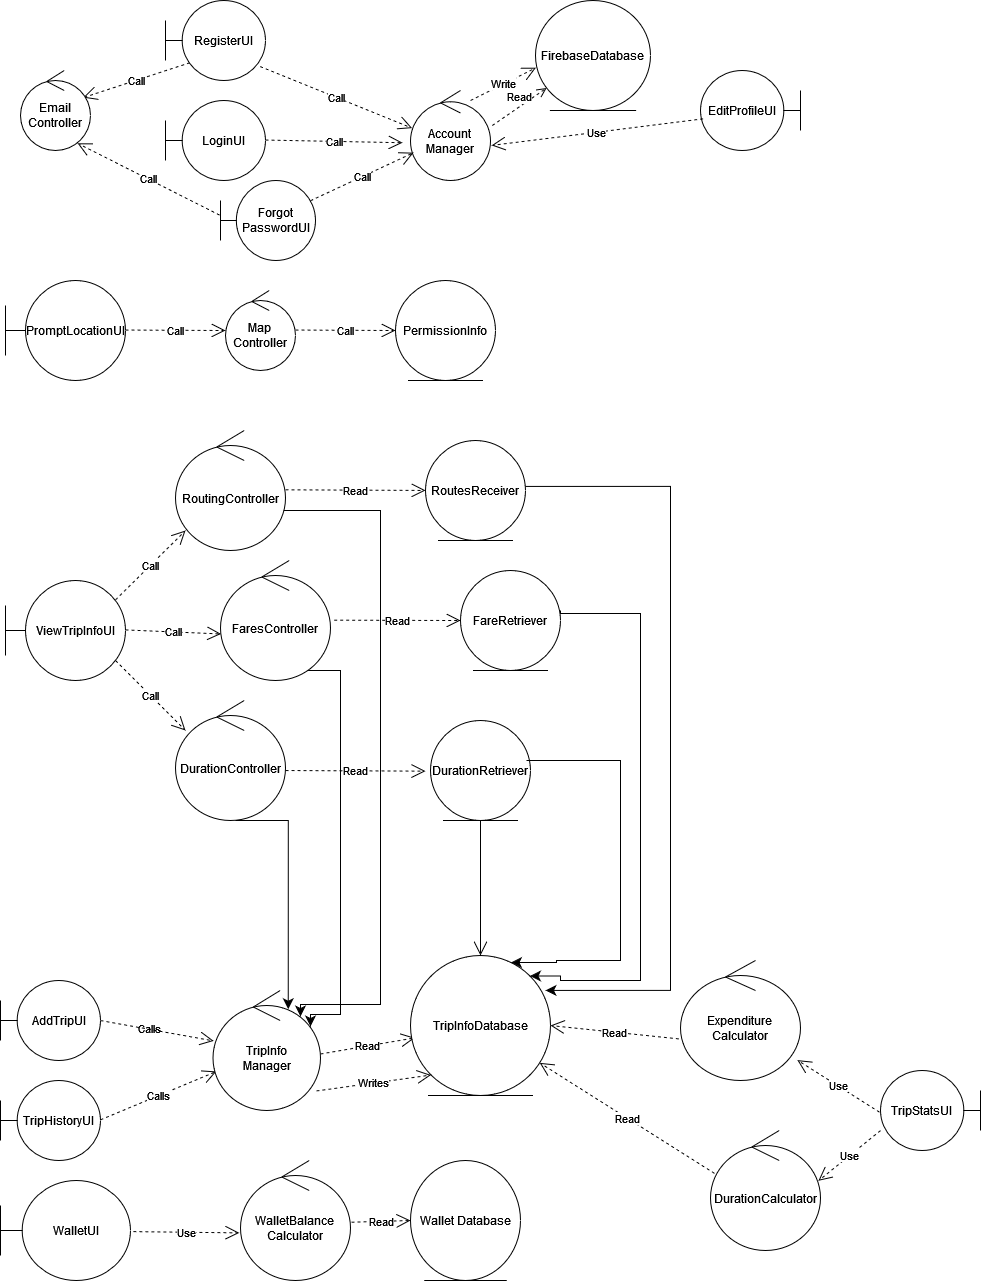

The diagram above was exported from draw.io. Its source (the exported page's mxGraphModel, read from the mxfile embedded in the PNG):
<mxGraphModel dx="1900" dy="573" grid="1" gridSize="10" guides="1" tooltips="1" connect="1" arrows="1" fold="1" page="1" pageScale="1" pageWidth="850" pageHeight="1100" math="0" shadow="0" extFonts="Permanent Marker^https://fonts.googleapis.com/css?family=Permanent+Marker">
  <root>
    <mxCell id="0" />
    <mxCell id="1" parent="0" />
    <mxCell id="_r_teVaMRMWtciXpMThB-23" value="" style="edgeStyle=segmentEdgeStyle;endArrow=classic;html=1;curved=0;rounded=0;endSize=8;startSize=8;entryX=0.925;entryY=0.236;entryDx=0;entryDy=0;entryPerimeter=0;" parent="1" edge="1">
      <mxGeometry width="50" height="50" relative="1" as="geometry">
        <mxPoint x="-548" y="520" as="sourcePoint" />
        <mxPoint x="-530" y="1026" as="targetPoint" />
        <Array as="points">
          <mxPoint x="-450" y="520" />
          <mxPoint x="-450" y="1014" />
          <mxPoint x="-530" y="1014" />
        </Array>
      </mxGeometry>
    </mxCell>
    <mxCell id="_r_teVaMRMWtciXpMThB-22" value="" style="edgeStyle=segmentEdgeStyle;endArrow=classic;html=1;curved=0;rounded=0;endSize=8;startSize=8;entryX=0.925;entryY=0.236;entryDx=0;entryDy=0;entryPerimeter=0;" parent="1" source="ajARkj7LRh9pJ1RCabTC-29" edge="1">
      <mxGeometry width="50" height="50" relative="1" as="geometry">
        <mxPoint x="-527" y="697" as="sourcePoint" />
        <mxPoint x="-520" y="1036" as="targetPoint" />
        <Array as="points">
          <mxPoint x="-490" y="680" />
          <mxPoint x="-490" y="1024" />
          <mxPoint x="-520" y="1024" />
        </Array>
      </mxGeometry>
    </mxCell>
    <mxCell id="ajARkj7LRh9pJ1RCabTC-3" value="RegisterUI" style="shape=umlBoundary;whiteSpace=wrap;html=1;" parent="1" vertex="1">
      <mxGeometry x="-665" y="10" width="100" height="80" as="geometry" />
    </mxCell>
    <mxCell id="ajARkj7LRh9pJ1RCabTC-4" value="Call" style="endArrow=open;endSize=12;dashed=1;html=1;rounded=0;exitX=0.243;exitY=0.778;exitDx=0;exitDy=0;exitPerimeter=0;entryX=0.895;entryY=0.339;entryDx=0;entryDy=0;entryPerimeter=0;" parent="1" source="ajARkj7LRh9pJ1RCabTC-3" target="ajARkj7LRh9pJ1RCabTC-6" edge="1">
      <mxGeometry width="160" relative="1" as="geometry">
        <mxPoint x="-730" y="100" as="sourcePoint" />
        <mxPoint x="-630" y="100.5" as="targetPoint" />
      </mxGeometry>
    </mxCell>
    <mxCell id="ajARkj7LRh9pJ1RCabTC-6" value="Email Controller" style="ellipse;shape=umlControl;whiteSpace=wrap;html=1;" parent="1" vertex="1">
      <mxGeometry x="-810" y="80" width="70" height="80" as="geometry" />
    </mxCell>
    <mxCell id="ajARkj7LRh9pJ1RCabTC-8" value="FirebaseDatabase" style="ellipse;shape=umlEntity;whiteSpace=wrap;html=1;" parent="1" vertex="1">
      <mxGeometry x="-295" y="10" width="115" height="110" as="geometry" />
    </mxCell>
    <mxCell id="ajARkj7LRh9pJ1RCabTC-9" value="LoginUI" style="shape=umlBoundary;whiteSpace=wrap;html=1;" parent="1" vertex="1">
      <mxGeometry x="-665" y="110" width="100" height="80" as="geometry" />
    </mxCell>
    <mxCell id="ajARkj7LRh9pJ1RCabTC-10" value="Call" style="endArrow=open;endSize=12;dashed=1;html=1;rounded=0;entryX=-0.1;entryY=0.58;entryDx=0;entryDy=0;entryPerimeter=0;" parent="1" target="ajARkj7LRh9pJ1RCabTC-11" edge="1">
      <mxGeometry width="160" relative="1" as="geometry">
        <mxPoint x="-565" y="149.5" as="sourcePoint" />
        <mxPoint x="-465" y="150" as="targetPoint" />
      </mxGeometry>
    </mxCell>
    <mxCell id="ajARkj7LRh9pJ1RCabTC-11" value="Account&lt;br&gt;Manager" style="ellipse;shape=umlControl;whiteSpace=wrap;html=1;" parent="1" vertex="1">
      <mxGeometry x="-420" y="100" width="80" height="90" as="geometry" />
    </mxCell>
    <mxCell id="ajARkj7LRh9pJ1RCabTC-12" value="Write" style="endArrow=open;endSize=12;dashed=1;html=1;rounded=0;entryX=0.004;entryY=0.611;entryDx=0;entryDy=0;exitX=0.75;exitY=0.111;exitDx=0;exitDy=0;exitPerimeter=0;entryPerimeter=0;" parent="1" source="ajARkj7LRh9pJ1RCabTC-11" target="ajARkj7LRh9pJ1RCabTC-8" edge="1">
      <mxGeometry width="160" relative="1" as="geometry">
        <mxPoint x="-395" y="149.5" as="sourcePoint" />
        <mxPoint x="-295" y="150" as="targetPoint" />
      </mxGeometry>
    </mxCell>
    <mxCell id="ajARkj7LRh9pJ1RCabTC-14" value="AddTripUI" style="shape=umlBoundary;whiteSpace=wrap;html=1;" parent="1" vertex="1">
      <mxGeometry x="-830" y="990" width="100" height="80" as="geometry" />
    </mxCell>
    <mxCell id="ajARkj7LRh9pJ1RCabTC-17" value="Read" style="endArrow=open;endSize=12;dashed=1;html=1;rounded=0;exitX=1;exitY=0.529;exitDx=0;exitDy=0;exitPerimeter=0;entryX=0.031;entryY=0.588;entryDx=0;entryDy=0;entryPerimeter=0;" parent="1" source="ajARkj7LRh9pJ1RCabTC-16" target="ajARkj7LRh9pJ1RCabTC-18" edge="1">
      <mxGeometry width="160" relative="1" as="geometry">
        <mxPoint x="-515" y="1029.4099999999999" as="sourcePoint" />
        <mxPoint x="-460" y="1040" as="targetPoint" />
      </mxGeometry>
    </mxCell>
    <mxCell id="ajARkj7LRh9pJ1RCabTC-18" value="TripInfoDatabase" style="ellipse;shape=umlEntity;whiteSpace=wrap;html=1;" parent="1" vertex="1">
      <mxGeometry x="-420" y="965" width="140" height="140" as="geometry" />
    </mxCell>
    <mxCell id="ajARkj7LRh9pJ1RCabTC-19" value="&lt;font style=&quot;font-size: 12px;&quot;&gt;PromptLocationUI&lt;/font&gt;" style="shape=umlBoundary;whiteSpace=wrap;html=1;" parent="1" vertex="1">
      <mxGeometry x="-825" y="290" width="120" height="100" as="geometry" />
    </mxCell>
    <mxCell id="ajARkj7LRh9pJ1RCabTC-20" value="Call" style="endArrow=open;endSize=12;dashed=1;html=1;rounded=0;" parent="1" edge="1">
      <mxGeometry width="160" relative="1" as="geometry">
        <mxPoint x="-705" y="339.5" as="sourcePoint" />
        <mxPoint x="-605" y="340" as="targetPoint" />
      </mxGeometry>
    </mxCell>
    <mxCell id="ajARkj7LRh9pJ1RCabTC-21" value="Map&lt;br&gt;Controller" style="ellipse;shape=umlControl;whiteSpace=wrap;html=1;" parent="1" vertex="1">
      <mxGeometry x="-605" y="300" width="70" height="80" as="geometry" />
    </mxCell>
    <mxCell id="ajARkj7LRh9pJ1RCabTC-22" value="Call" style="endArrow=open;endSize=12;dashed=1;html=1;rounded=0;" parent="1" edge="1">
      <mxGeometry width="160" relative="1" as="geometry">
        <mxPoint x="-535" y="339.5" as="sourcePoint" />
        <mxPoint x="-435" y="340" as="targetPoint" />
      </mxGeometry>
    </mxCell>
    <mxCell id="ajARkj7LRh9pJ1RCabTC-23" value="PermissionInfo" style="ellipse;shape=umlEntity;whiteSpace=wrap;html=1;" parent="1" vertex="1">
      <mxGeometry x="-435" y="290" width="100" height="100" as="geometry" />
    </mxCell>
    <mxCell id="ajARkj7LRh9pJ1RCabTC-24" value="ViewTripInfoUI" style="shape=umlBoundary;whiteSpace=wrap;html=1;" parent="1" vertex="1">
      <mxGeometry x="-825" y="590" width="120" height="100" as="geometry" />
    </mxCell>
    <mxCell id="ajARkj7LRh9pJ1RCabTC-25" value="Call" style="endArrow=open;endSize=12;dashed=1;html=1;rounded=0;" parent="1" edge="1">
      <mxGeometry width="160" relative="1" as="geometry">
        <mxPoint x="-715" y="609.38" as="sourcePoint" />
        <mxPoint x="-645" y="540" as="targetPoint" />
      </mxGeometry>
    </mxCell>
    <mxCell id="ajARkj7LRh9pJ1RCabTC-26" value="Call" style="endArrow=open;endSize=12;dashed=1;html=1;rounded=0;entryX=0.005;entryY=0.612;entryDx=0;entryDy=0;entryPerimeter=0;" parent="1" target="ajARkj7LRh9pJ1RCabTC-29" edge="1">
      <mxGeometry width="160" relative="1" as="geometry">
        <mxPoint x="-705" y="639.38" as="sourcePoint" />
        <mxPoint x="-565" y="640" as="targetPoint" />
      </mxGeometry>
    </mxCell>
    <mxCell id="ajARkj7LRh9pJ1RCabTC-27" value="Call" style="endArrow=open;endSize=12;dashed=1;html=1;rounded=0;" parent="1" edge="1">
      <mxGeometry width="160" relative="1" as="geometry">
        <mxPoint x="-715" y="670" as="sourcePoint" />
        <mxPoint x="-645" y="740" as="targetPoint" />
      </mxGeometry>
    </mxCell>
    <mxCell id="ajARkj7LRh9pJ1RCabTC-28" value="RoutingController" style="ellipse;shape=umlControl;whiteSpace=wrap;html=1;" parent="1" vertex="1">
      <mxGeometry x="-655" y="440" width="110" height="120" as="geometry" />
    </mxCell>
    <mxCell id="ajARkj7LRh9pJ1RCabTC-29" value="FaresController" style="ellipse;shape=umlControl;whiteSpace=wrap;html=1;" parent="1" vertex="1">
      <mxGeometry x="-610" y="570" width="110" height="120" as="geometry" />
    </mxCell>
    <mxCell id="ajARkj7LRh9pJ1RCabTC-30" value="DurationController" style="ellipse;shape=umlControl;whiteSpace=wrap;html=1;" parent="1" vertex="1">
      <mxGeometry x="-655" y="710" width="110" height="120" as="geometry" />
    </mxCell>
    <mxCell id="ajARkj7LRh9pJ1RCabTC-31" value="Read" style="endArrow=open;endSize=12;dashed=1;html=1;rounded=0;" parent="1" edge="1">
      <mxGeometry width="160" relative="1" as="geometry">
        <mxPoint x="-545" y="499.28999999999996" as="sourcePoint" />
        <mxPoint x="-405" y="499.90999999999997" as="targetPoint" />
      </mxGeometry>
    </mxCell>
    <mxCell id="ajARkj7LRh9pJ1RCabTC-32" value="Read" style="endArrow=open;endSize=12;dashed=1;html=1;rounded=0;entryX=0;entryY=0.5;entryDx=0;entryDy=0;exitX=1.033;exitY=0.497;exitDx=0;exitDy=0;exitPerimeter=0;" parent="1" source="ajARkj7LRh9pJ1RCabTC-29" target="ajARkj7LRh9pJ1RCabTC-35" edge="1">
      <mxGeometry width="160" relative="1" as="geometry">
        <mxPoint x="-455" y="629.29" as="sourcePoint" />
        <mxPoint x="-315" y="629.91" as="targetPoint" />
      </mxGeometry>
    </mxCell>
    <mxCell id="ajARkj7LRh9pJ1RCabTC-34" value="RoutesReceiver" style="ellipse;shape=umlEntity;whiteSpace=wrap;html=1;" parent="1" vertex="1">
      <mxGeometry x="-405" y="450" width="100" height="100" as="geometry" />
    </mxCell>
    <mxCell id="ajARkj7LRh9pJ1RCabTC-35" value="FareRetriever" style="ellipse;shape=umlEntity;whiteSpace=wrap;html=1;" parent="1" vertex="1">
      <mxGeometry x="-370" y="580" width="100" height="100" as="geometry" />
    </mxCell>
    <mxCell id="ajARkj7LRh9pJ1RCabTC-36" value="DurationRetriever" style="ellipse;shape=umlEntity;whiteSpace=wrap;html=1;" parent="1" vertex="1">
      <mxGeometry x="-400" y="730" width="100" height="100" as="geometry" />
    </mxCell>
    <mxCell id="aNID0KCTl9n-IYpYLlLl-1" value="TripHistoryUI" style="shape=umlBoundary;whiteSpace=wrap;html=1;" parent="1" vertex="1">
      <mxGeometry x="-830" y="1090" width="100" height="80" as="geometry" />
    </mxCell>
    <mxCell id="aNID0KCTl9n-IYpYLlLl-2" value="Calls" style="endArrow=open;endSize=12;dashed=1;html=1;rounded=0;" parent="1" target="ajARkj7LRh9pJ1RCabTC-16" edge="1">
      <mxGeometry width="160" relative="1" as="geometry">
        <mxPoint x="-730" y="1129.29" as="sourcePoint" />
        <mxPoint x="-570" y="1129.29" as="targetPoint" />
      </mxGeometry>
    </mxCell>
    <mxCell id="aNID0KCTl9n-IYpYLlLl-22" value="Calls" style="edgeLabel;html=1;align=center;verticalAlign=middle;resizable=0;points=[];" parent="aNID0KCTl9n-IYpYLlLl-2" connectable="0" vertex="1">
      <mxGeometry x="-0.1623" y="-20" relative="1" as="geometry">
        <mxPoint x="-8" y="-90" as="offset" />
      </mxGeometry>
    </mxCell>
    <mxCell id="aNID0KCTl9n-IYpYLlLl-3" value="TripStatsUI" style="shape=umlBoundary;whiteSpace=wrap;html=1;direction=west;" parent="1" vertex="1">
      <mxGeometry x="50" y="1080" width="100" height="80" as="geometry" />
    </mxCell>
    <mxCell id="aNID0KCTl9n-IYpYLlLl-4" value="Use" style="endArrow=open;endSize=12;dashed=1;html=1;rounded=0;entryX=0.981;entryY=0.419;entryDx=0;entryDy=0;entryPerimeter=0;exitX=1;exitY=0.25;exitDx=0;exitDy=0;exitPerimeter=0;" parent="1" source="aNID0KCTl9n-IYpYLlLl-3" target="aNID0KCTl9n-IYpYLlLl-6" edge="1">
      <mxGeometry width="160" relative="1" as="geometry">
        <mxPoint x="-100" y="1050" as="sourcePoint" />
        <mxPoint x="-540" y="1160" as="targetPoint" />
      </mxGeometry>
    </mxCell>
    <mxCell id="aNID0KCTl9n-IYpYLlLl-5" value="Use" style="endArrow=open;endSize=12;dashed=1;html=1;rounded=0;entryX=0.974;entryY=0.83;entryDx=0;entryDy=0;entryPerimeter=0;exitX=1.01;exitY=0.479;exitDx=0;exitDy=0;exitPerimeter=0;" parent="1" source="aNID0KCTl9n-IYpYLlLl-3" target="aNID0KCTl9n-IYpYLlLl-8" edge="1">
      <mxGeometry width="160" relative="1" as="geometry">
        <mxPoint x="-730" y="1243" as="sourcePoint" />
        <mxPoint x="-550" y="1310" as="targetPoint" />
      </mxGeometry>
    </mxCell>
    <mxCell id="aNID0KCTl9n-IYpYLlLl-6" value="DurationCalculator" style="ellipse;shape=umlControl;whiteSpace=wrap;html=1;" parent="1" vertex="1">
      <mxGeometry x="-120" y="1140" width="110" height="120" as="geometry" />
    </mxCell>
    <mxCell id="aNID0KCTl9n-IYpYLlLl-8" value="Expenditure&lt;br&gt;Calculator" style="ellipse;shape=umlControl;whiteSpace=wrap;html=1;" parent="1" vertex="1">
      <mxGeometry x="-150" y="970" width="120" height="120" as="geometry" />
    </mxCell>
    <mxCell id="aNID0KCTl9n-IYpYLlLl-9" value="Read" style="endArrow=open;endSize=12;dashed=1;html=1;rounded=0;exitX=0.036;exitY=0.357;exitDx=0;exitDy=0;exitPerimeter=0;" parent="1" source="aNID0KCTl9n-IYpYLlLl-6" target="ajARkj7LRh9pJ1RCabTC-18" edge="1">
      <mxGeometry width="160" relative="1" as="geometry">
        <mxPoint x="-415" y="1153.29" as="sourcePoint" />
        <mxPoint x="-350" y="1040" as="targetPoint" />
      </mxGeometry>
    </mxCell>
    <mxCell id="aNID0KCTl9n-IYpYLlLl-10" value="Read" style="endArrow=open;endSize=12;dashed=1;html=1;rounded=0;entryX=1;entryY=0.5;entryDx=0;entryDy=0;exitX=-0.014;exitY=0.653;exitDx=0;exitDy=0;exitPerimeter=0;" parent="1" source="aNID0KCTl9n-IYpYLlLl-8" target="ajARkj7LRh9pJ1RCabTC-18" edge="1">
      <mxGeometry width="160" relative="1" as="geometry">
        <mxPoint x="-430" y="1323.29" as="sourcePoint" />
        <mxPoint x="-240" y="1240" as="targetPoint" />
      </mxGeometry>
    </mxCell>
    <mxCell id="aNID0KCTl9n-IYpYLlLl-14" value="" style="endArrow=open;endSize=12;dashed=1;html=1;rounded=0;" parent="1" target="ajARkj7LRh9pJ1RCabTC-16" edge="1">
      <mxGeometry width="160" relative="1" as="geometry">
        <mxPoint x="-730" y="1030" as="sourcePoint" />
        <mxPoint x="-590" y="1030" as="targetPoint" />
      </mxGeometry>
    </mxCell>
    <mxCell id="ajARkj7LRh9pJ1RCabTC-16" value="TripInfo&lt;br&gt;Manager" style="ellipse;shape=umlControl;whiteSpace=wrap;html=1;" parent="1" vertex="1">
      <mxGeometry x="-617.5" y="1000" width="107.5" height="120" as="geometry" />
    </mxCell>
    <mxCell id="aNID0KCTl9n-IYpYLlLl-16" value="WalletUI" style="shape=umlBoundary;whiteSpace=wrap;html=1;" parent="1" vertex="1">
      <mxGeometry x="-830" y="1190" width="130" height="100" as="geometry" />
    </mxCell>
    <mxCell id="aNID0KCTl9n-IYpYLlLl-17" value="Use" style="endArrow=open;endSize=12;dashed=1;html=1;rounded=0;entryX=-0.011;entryY=0.603;entryDx=0;entryDy=0;entryPerimeter=0;exitX=1.022;exitY=0.511;exitDx=0;exitDy=0;exitPerimeter=0;" parent="1" source="aNID0KCTl9n-IYpYLlLl-16" target="aNID0KCTl9n-IYpYLlLl-18" edge="1">
      <mxGeometry width="160" relative="1" as="geometry">
        <mxPoint x="-680" y="1242" as="sourcePoint" />
        <mxPoint x="-550" y="1250" as="targetPoint" />
        <Array as="points" />
      </mxGeometry>
    </mxCell>
    <mxCell id="aNID0KCTl9n-IYpYLlLl-18" value="WalletBalance&lt;br&gt;Calculator" style="ellipse;shape=umlControl;whiteSpace=wrap;html=1;" parent="1" vertex="1">
      <mxGeometry x="-590" y="1170" width="110" height="120" as="geometry" />
    </mxCell>
    <mxCell id="aNID0KCTl9n-IYpYLlLl-19" value="Read" style="endArrow=open;endSize=12;dashed=1;html=1;rounded=0;exitX=1.009;exitY=0.514;exitDx=0;exitDy=0;exitPerimeter=0;" parent="1" source="aNID0KCTl9n-IYpYLlLl-18" edge="1">
      <mxGeometry width="160" relative="1" as="geometry">
        <mxPoint x="-434.99999999999994" y="1254.96" as="sourcePoint" />
        <mxPoint x="-420" y="1230" as="targetPoint" />
      </mxGeometry>
    </mxCell>
    <mxCell id="aNID0KCTl9n-IYpYLlLl-20" value="EditProfileUI" style="shape=umlBoundary;whiteSpace=wrap;html=1;direction=west;" parent="1" vertex="1">
      <mxGeometry x="-130" y="80" width="100" height="80" as="geometry" />
    </mxCell>
    <mxCell id="aNID0KCTl9n-IYpYLlLl-21" value="Use" style="endArrow=open;endSize=12;dashed=1;html=1;rounded=0;exitX=0.974;exitY=0.396;exitDx=0;exitDy=0;exitPerimeter=0;entryX=1.014;entryY=0.61;entryDx=0;entryDy=0;entryPerimeter=0;" parent="1" source="aNID0KCTl9n-IYpYLlLl-20" target="ajARkj7LRh9pJ1RCabTC-11" edge="1">
      <mxGeometry width="160" relative="1" as="geometry">
        <mxPoint x="-315" y="149.29" as="sourcePoint" />
        <mxPoint x="-155" y="149.29" as="targetPoint" />
      </mxGeometry>
    </mxCell>
    <mxCell id="xh_XIa2UR5knwo9VAkN5-1" value="Call" style="endArrow=open;endSize=12;dashed=1;html=1;rounded=0;exitX=0.946;exitY=0.825;exitDx=0;exitDy=0;exitPerimeter=0;entryX=0.02;entryY=0.418;entryDx=0;entryDy=0;entryPerimeter=0;" parent="1" source="ajARkj7LRh9pJ1RCabTC-3" target="ajARkj7LRh9pJ1RCabTC-11" edge="1">
      <mxGeometry width="160" relative="1" as="geometry">
        <mxPoint x="-370" y="280" as="sourcePoint" />
        <mxPoint x="-210" y="280" as="targetPoint" />
      </mxGeometry>
    </mxCell>
    <mxCell id="xh_XIa2UR5knwo9VAkN5-3" value="Read" style="html=1;verticalAlign=bottom;endArrow=open;dashed=1;endSize=8;curved=0;rounded=0;exitX=1.022;exitY=0.389;exitDx=0;exitDy=0;exitPerimeter=0;" parent="1" source="ajARkj7LRh9pJ1RCabTC-11" target="ajARkj7LRh9pJ1RCabTC-8" edge="1">
      <mxGeometry relative="1" as="geometry">
        <mxPoint x="-240" y="190" as="sourcePoint" />
        <mxPoint x="-260" y="130" as="targetPoint" />
      </mxGeometry>
    </mxCell>
    <mxCell id="_r_teVaMRMWtciXpMThB-2" value="Writes" style="endArrow=open;endSize=12;dashed=1;html=1;rounded=0;exitX=0.962;exitY=0.837;exitDx=0;exitDy=0;exitPerimeter=0;entryX=0;entryY=1;entryDx=0;entryDy=0;" parent="1" source="ajARkj7LRh9pJ1RCabTC-16" target="ajARkj7LRh9pJ1RCabTC-18" edge="1">
      <mxGeometry width="160" relative="1" as="geometry">
        <mxPoint x="-550" y="1070" as="sourcePoint" />
        <mxPoint x="-476" y="1064" as="targetPoint" />
      </mxGeometry>
    </mxCell>
    <mxCell id="xh_XIa2UR5knwo9VAkN5-25" value="" style="endArrow=open;endFill=1;endSize=12;html=1;rounded=0;exitX=0.5;exitY=1;exitDx=0;exitDy=0;entryX=0.5;entryY=0;entryDx=0;entryDy=0;" parent="1" source="ajARkj7LRh9pJ1RCabTC-36" target="ajARkj7LRh9pJ1RCabTC-18" edge="1">
      <mxGeometry width="160" relative="1" as="geometry">
        <mxPoint x="-410" y="790" as="sourcePoint" />
        <mxPoint x="-250" y="790" as="targetPoint" />
      </mxGeometry>
    </mxCell>
    <mxCell id="_r_teVaMRMWtciXpMThB-13" value="" style="edgeStyle=segmentEdgeStyle;endArrow=classic;html=1;curved=0;rounded=0;endSize=8;startSize=8;" parent="1" target="ajARkj7LRh9pJ1RCabTC-18" edge="1">
      <mxGeometry width="50" height="50" relative="1" as="geometry">
        <mxPoint x="-304" y="770" as="sourcePoint" />
        <mxPoint x="-304" y="972" as="targetPoint" />
        <Array as="points">
          <mxPoint x="-210" y="770" />
          <mxPoint x="-210" y="970" />
          <mxPoint x="-274" y="970" />
          <mxPoint x="-274" y="972" />
        </Array>
      </mxGeometry>
    </mxCell>
    <mxCell id="_r_teVaMRMWtciXpMThB-19" value="" style="edgeStyle=segmentEdgeStyle;endArrow=classic;html=1;curved=0;rounded=0;endSize=8;startSize=8;entryX=0.7;entryY=0.156;entryDx=0;entryDy=0;entryPerimeter=0;" parent="1" target="ajARkj7LRh9pJ1RCabTC-16" edge="1">
      <mxGeometry width="50" height="50" relative="1" as="geometry">
        <mxPoint x="-595" y="830" as="sourcePoint" />
        <mxPoint x="-545" y="880" as="targetPoint" />
      </mxGeometry>
    </mxCell>
    <mxCell id="_r_teVaMRMWtciXpMThB-20" value="" style="edgeStyle=segmentEdgeStyle;endArrow=classic;html=1;curved=0;rounded=0;endSize=8;startSize=8;" parent="1" edge="1">
      <mxGeometry width="50" height="50" relative="1" as="geometry">
        <mxPoint x="-305" y="495.93" as="sourcePoint" />
        <mxPoint x="-285" y="999.93" as="targetPoint" />
        <Array as="points">
          <mxPoint x="-160" y="496" />
          <mxPoint x="-160" y="1000" />
        </Array>
      </mxGeometry>
    </mxCell>
    <mxCell id="_r_teVaMRMWtciXpMThB-21" value="" style="edgeStyle=segmentEdgeStyle;endArrow=classic;html=1;curved=0;rounded=0;endSize=8;startSize=8;entryX=1;entryY=0;entryDx=0;entryDy=0;exitX=0.665;exitY=0.975;exitDx=0;exitDy=0;exitPerimeter=0;" parent="1" target="ajARkj7LRh9pJ1RCabTC-18" edge="1">
      <mxGeometry width="50" height="50" relative="1" as="geometry">
        <mxPoint x="-270" y="620" as="sourcePoint" />
        <mxPoint x="-263" y="959" as="targetPoint" />
        <Array as="points">
          <mxPoint x="-270" y="623" />
          <mxPoint x="-190" y="623" />
          <mxPoint x="-190" y="990" />
          <mxPoint x="-270" y="990" />
          <mxPoint x="-270" y="985" />
        </Array>
      </mxGeometry>
    </mxCell>
    <mxCell id="ajARkj7LRh9pJ1RCabTC-33" value="Read" style="endArrow=open;endSize=12;dashed=1;html=1;rounded=0;" parent="1" edge="1">
      <mxGeometry width="160" relative="1" as="geometry">
        <mxPoint x="-545" y="780" as="sourcePoint" />
        <mxPoint x="-405" y="780.6199999999999" as="targetPoint" />
      </mxGeometry>
    </mxCell>
    <mxCell id="yP1dsBNqX_nCKN_CyozM-1" value="Forgot&lt;br&gt;PasswordUI" style="shape=umlBoundary;whiteSpace=wrap;html=1;" parent="1" vertex="1">
      <mxGeometry x="-610" y="190" width="95" height="80" as="geometry" />
    </mxCell>
    <mxCell id="yP1dsBNqX_nCKN_CyozM-2" value="Call" style="endArrow=open;endSize=12;dashed=1;html=1;rounded=0;exitX=0.946;exitY=0.253;exitDx=0;exitDy=0;exitPerimeter=0;" parent="1" source="yP1dsBNqX_nCKN_CyozM-1" target="ajARkj7LRh9pJ1RCabTC-11" edge="1">
      <mxGeometry width="160" relative="1" as="geometry">
        <mxPoint x="-283.5" y="177.5" as="sourcePoint" />
        <mxPoint x="-146.5" y="180" as="targetPoint" />
      </mxGeometry>
    </mxCell>
    <mxCell id="yP1dsBNqX_nCKN_CyozM-6" value="Call" style="endArrow=open;endSize=12;dashed=1;html=1;rounded=0;exitX=-0.01;exitY=0.432;exitDx=0;exitDy=0;exitPerimeter=0;entryX=0.815;entryY=0.91;entryDx=0;entryDy=0;entryPerimeter=0;" parent="1" source="yP1dsBNqX_nCKN_CyozM-1" target="ajARkj7LRh9pJ1RCabTC-6" edge="1">
      <mxGeometry width="160" relative="1" as="geometry">
        <mxPoint x="-617.5" y="212" as="sourcePoint" />
        <mxPoint x="-718.5" y="248" as="targetPoint" />
      </mxGeometry>
    </mxCell>
    <mxCell id="YLZBU0yrW-nszP5cM2ML-1" value="Wallet Database" style="ellipse;shape=umlEntity;whiteSpace=wrap;html=1;" parent="1" vertex="1">
      <mxGeometry x="-420" y="1170" width="110" height="120" as="geometry" />
    </mxCell>
  </root>
</mxGraphModel>